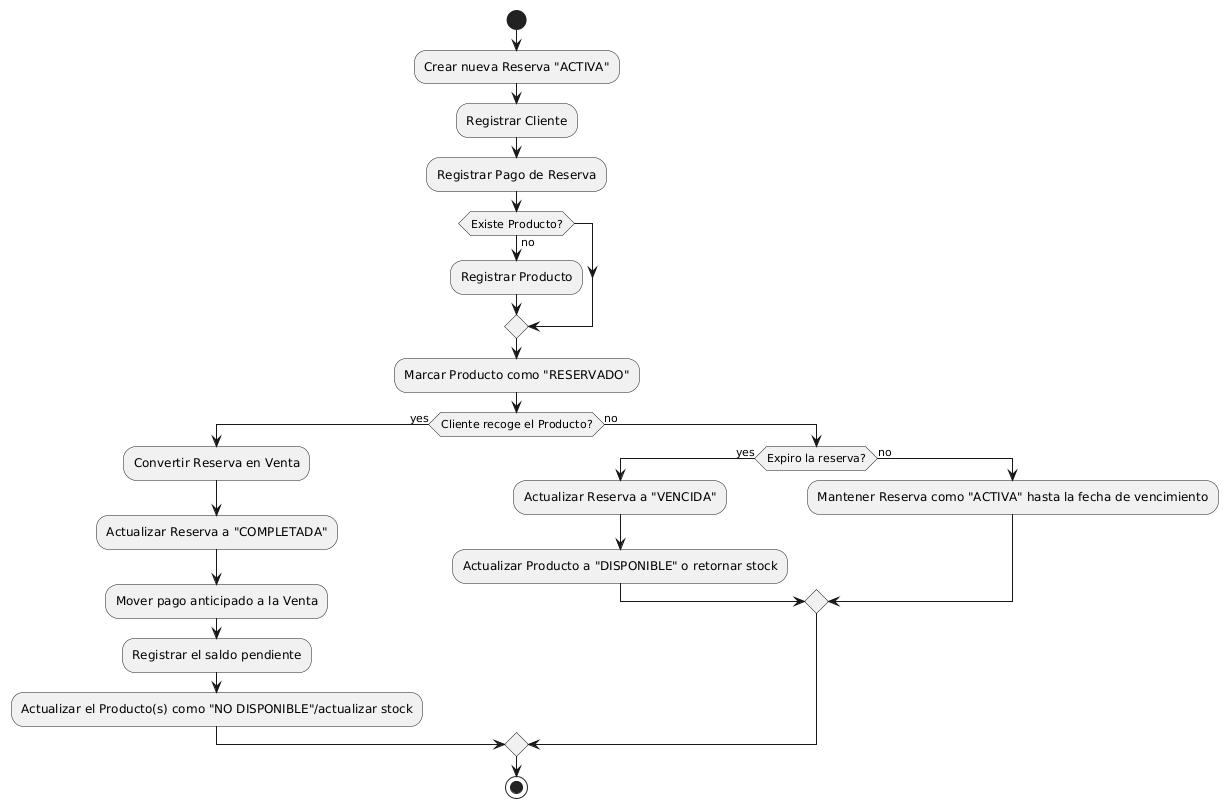

The diagram above was rendered by PlantUML. Its source (embedded in the PNG):
@startuml
start

:Crear nueva Reserva "ACTIVA";
:Registrar Cliente;
:Registrar Pago de Reserva;

if (Existe Producto?) then (no)
    :Registrar Producto;
endif

:Marcar Producto como "RESERVADO";

if (Cliente recoge el Producto?) then (yes)
    :Convertir Reserva en Venta;
    :Actualizar Reserva a "COMPLETADA";
    :Mover pago anticipado a la Venta;
    :Registrar el saldo pendiente;
    :Actualizar el Producto(s) como "NO DISPONIBLE"/actualizar stock;
else (no)
    if (Expiro la reserva?) then (yes)
        :Actualizar Reserva a "VENCIDA";
        :Actualizar Producto a "DISPONIBLE" o retornar stock;
    else (no)
        :Mantener Reserva como "ACTIVA" hasta la fecha de vencimiento;
    endif
endif

stop
@enduml